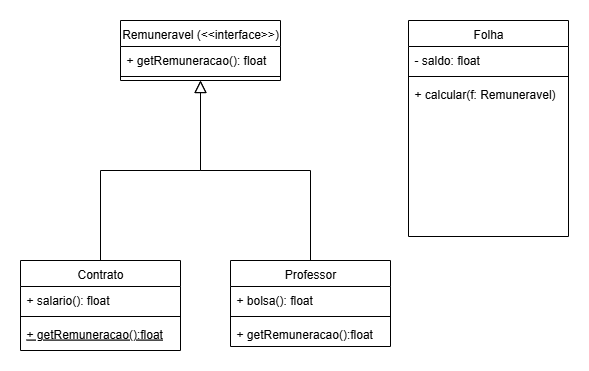

The diagram above was exported from draw.io. Its source (the exported page's mxGraphModel, read from the mxfile embedded in the PNG):
<mxGraphModel dx="1426" dy="743" grid="1" gridSize="10" guides="1" tooltips="1" connect="1" arrows="1" fold="1" page="1" pageScale="1" pageWidth="827" pageHeight="1169" math="0" shadow="0">
  <root>
    <mxCell id="WIyWlLk6GJQsqaUBKTNV-0" />
    <mxCell id="WIyWlLk6GJQsqaUBKTNV-1" parent="WIyWlLk6GJQsqaUBKTNV-0" />
    <mxCell id="zkfFHV4jXpPFQw0GAbJ--0" value="Remuneravel (&lt;&lt;interface&gt;&gt;)" style="swimlane;fontStyle=0;align=center;verticalAlign=top;childLayout=stackLayout;horizontal=1;startSize=26;horizontalStack=0;resizeParent=1;resizeLast=0;collapsible=1;marginBottom=0;rounded=0;shadow=0;strokeWidth=1;" parent="WIyWlLk6GJQsqaUBKTNV-1" vertex="1">
      <mxGeometry x="220" y="120" width="160" height="60" as="geometry">
        <mxRectangle x="230" y="140" width="160" height="26" as="alternateBounds" />
      </mxGeometry>
    </mxCell>
    <mxCell id="zkfFHV4jXpPFQw0GAbJ--1" value="+ getRemuneracao(): float" style="text;align=left;verticalAlign=top;spacingLeft=4;spacingRight=4;overflow=hidden;rotatable=0;points=[[0,0.5],[1,0.5]];portConstraint=eastwest;" parent="zkfFHV4jXpPFQw0GAbJ--0" vertex="1">
      <mxGeometry y="26" width="160" height="26" as="geometry" />
    </mxCell>
    <mxCell id="zkfFHV4jXpPFQw0GAbJ--4" value="" style="line;html=1;strokeWidth=1;align=left;verticalAlign=middle;spacingTop=-1;spacingLeft=3;spacingRight=3;rotatable=0;labelPosition=right;points=[];portConstraint=eastwest;" parent="zkfFHV4jXpPFQw0GAbJ--0" vertex="1">
      <mxGeometry y="52" width="160" height="8" as="geometry" />
    </mxCell>
    <mxCell id="zkfFHV4jXpPFQw0GAbJ--6" value="Contrato" style="swimlane;fontStyle=0;align=center;verticalAlign=top;childLayout=stackLayout;horizontal=1;startSize=26;horizontalStack=0;resizeParent=1;resizeLast=0;collapsible=1;marginBottom=0;rounded=0;shadow=0;strokeWidth=1;" parent="WIyWlLk6GJQsqaUBKTNV-1" vertex="1">
      <mxGeometry x="120" y="360" width="160" height="90" as="geometry">
        <mxRectangle x="130" y="380" width="160" height="26" as="alternateBounds" />
      </mxGeometry>
    </mxCell>
    <mxCell id="zkfFHV4jXpPFQw0GAbJ--7" value="+ salario(): float" style="text;align=left;verticalAlign=top;spacingLeft=4;spacingRight=4;overflow=hidden;rotatable=0;points=[[0,0.5],[1,0.5]];portConstraint=eastwest;" parent="zkfFHV4jXpPFQw0GAbJ--6" vertex="1">
      <mxGeometry y="26" width="160" height="26" as="geometry" />
    </mxCell>
    <mxCell id="zkfFHV4jXpPFQw0GAbJ--9" value="" style="line;html=1;strokeWidth=1;align=left;verticalAlign=middle;spacingTop=-1;spacingLeft=3;spacingRight=3;rotatable=0;labelPosition=right;points=[];portConstraint=eastwest;" parent="zkfFHV4jXpPFQw0GAbJ--6" vertex="1">
      <mxGeometry y="52" width="160" height="8" as="geometry" />
    </mxCell>
    <mxCell id="zkfFHV4jXpPFQw0GAbJ--10" value="+ getRemuneracao():float" style="text;align=left;verticalAlign=top;spacingLeft=4;spacingRight=4;overflow=hidden;rotatable=0;points=[[0,0.5],[1,0.5]];portConstraint=eastwest;fontStyle=4" parent="zkfFHV4jXpPFQw0GAbJ--6" vertex="1">
      <mxGeometry y="60" width="160" height="26" as="geometry" />
    </mxCell>
    <mxCell id="zkfFHV4jXpPFQw0GAbJ--12" value="" style="endArrow=block;endSize=10;endFill=0;shadow=0;strokeWidth=1;rounded=0;curved=0;edgeStyle=elbowEdgeStyle;elbow=vertical;" parent="WIyWlLk6GJQsqaUBKTNV-1" source="zkfFHV4jXpPFQw0GAbJ--6" target="zkfFHV4jXpPFQw0GAbJ--0" edge="1">
      <mxGeometry width="160" relative="1" as="geometry">
        <mxPoint x="200" y="203" as="sourcePoint" />
        <mxPoint x="200" y="203" as="targetPoint" />
      </mxGeometry>
    </mxCell>
    <mxCell id="zkfFHV4jXpPFQw0GAbJ--13" value="Professor" style="swimlane;fontStyle=0;align=center;verticalAlign=top;childLayout=stackLayout;horizontal=1;startSize=26;horizontalStack=0;resizeParent=1;resizeLast=0;collapsible=1;marginBottom=0;rounded=0;shadow=0;strokeWidth=1;" parent="WIyWlLk6GJQsqaUBKTNV-1" vertex="1">
      <mxGeometry x="330" y="360" width="160" height="86" as="geometry">
        <mxRectangle x="340" y="380" width="170" height="26" as="alternateBounds" />
      </mxGeometry>
    </mxCell>
    <mxCell id="zkfFHV4jXpPFQw0GAbJ--14" value="+ bolsa(): float" style="text;align=left;verticalAlign=top;spacingLeft=4;spacingRight=4;overflow=hidden;rotatable=0;points=[[0,0.5],[1,0.5]];portConstraint=eastwest;" parent="zkfFHV4jXpPFQw0GAbJ--13" vertex="1">
      <mxGeometry y="26" width="160" height="26" as="geometry" />
    </mxCell>
    <mxCell id="zkfFHV4jXpPFQw0GAbJ--15" value="" style="line;html=1;strokeWidth=1;align=left;verticalAlign=middle;spacingTop=-1;spacingLeft=3;spacingRight=3;rotatable=0;labelPosition=right;points=[];portConstraint=eastwest;" parent="zkfFHV4jXpPFQw0GAbJ--13" vertex="1">
      <mxGeometry y="52" width="160" height="8" as="geometry" />
    </mxCell>
    <mxCell id="I7Hh8pMSPcczeS4sRJbY-0" value="+ getRemuneracao():float" style="text;align=left;verticalAlign=top;spacingLeft=4;spacingRight=4;overflow=hidden;rotatable=0;points=[[0,0.5],[1,0.5]];portConstraint=eastwest;" vertex="1" parent="zkfFHV4jXpPFQw0GAbJ--13">
      <mxGeometry y="60" width="160" height="26" as="geometry" />
    </mxCell>
    <mxCell id="zkfFHV4jXpPFQw0GAbJ--16" value="" style="endArrow=block;endSize=10;endFill=0;shadow=0;strokeWidth=1;rounded=0;curved=0;edgeStyle=elbowEdgeStyle;elbow=vertical;" parent="WIyWlLk6GJQsqaUBKTNV-1" source="zkfFHV4jXpPFQw0GAbJ--13" target="zkfFHV4jXpPFQw0GAbJ--0" edge="1">
      <mxGeometry width="160" relative="1" as="geometry">
        <mxPoint x="210" y="373" as="sourcePoint" />
        <mxPoint x="310" y="271" as="targetPoint" />
      </mxGeometry>
    </mxCell>
    <mxCell id="zkfFHV4jXpPFQw0GAbJ--17" value="Folha" style="swimlane;fontStyle=0;align=center;verticalAlign=top;childLayout=stackLayout;horizontal=1;startSize=26;horizontalStack=0;resizeParent=1;resizeLast=0;collapsible=1;marginBottom=0;rounded=0;shadow=0;strokeWidth=1;" parent="WIyWlLk6GJQsqaUBKTNV-1" vertex="1">
      <mxGeometry x="508" y="120" width="160" height="216" as="geometry">
        <mxRectangle x="550" y="140" width="160" height="26" as="alternateBounds" />
      </mxGeometry>
    </mxCell>
    <mxCell id="zkfFHV4jXpPFQw0GAbJ--18" value="- saldo: float" style="text;align=left;verticalAlign=top;spacingLeft=4;spacingRight=4;overflow=hidden;rotatable=0;points=[[0,0.5],[1,0.5]];portConstraint=eastwest;" parent="zkfFHV4jXpPFQw0GAbJ--17" vertex="1">
      <mxGeometry y="26" width="160" height="26" as="geometry" />
    </mxCell>
    <mxCell id="zkfFHV4jXpPFQw0GAbJ--23" value="" style="line;html=1;strokeWidth=1;align=left;verticalAlign=middle;spacingTop=-1;spacingLeft=3;spacingRight=3;rotatable=0;labelPosition=right;points=[];portConstraint=eastwest;" parent="zkfFHV4jXpPFQw0GAbJ--17" vertex="1">
      <mxGeometry y="52" width="160" height="8" as="geometry" />
    </mxCell>
    <mxCell id="zkfFHV4jXpPFQw0GAbJ--24" value="+ calcular(f: Remuneravel)" style="text;align=left;verticalAlign=top;spacingLeft=4;spacingRight=4;overflow=hidden;rotatable=0;points=[[0,0.5],[1,0.5]];portConstraint=eastwest;" parent="zkfFHV4jXpPFQw0GAbJ--17" vertex="1">
      <mxGeometry y="60" width="160" height="26" as="geometry" />
    </mxCell>
  </root>
</mxGraphModel>